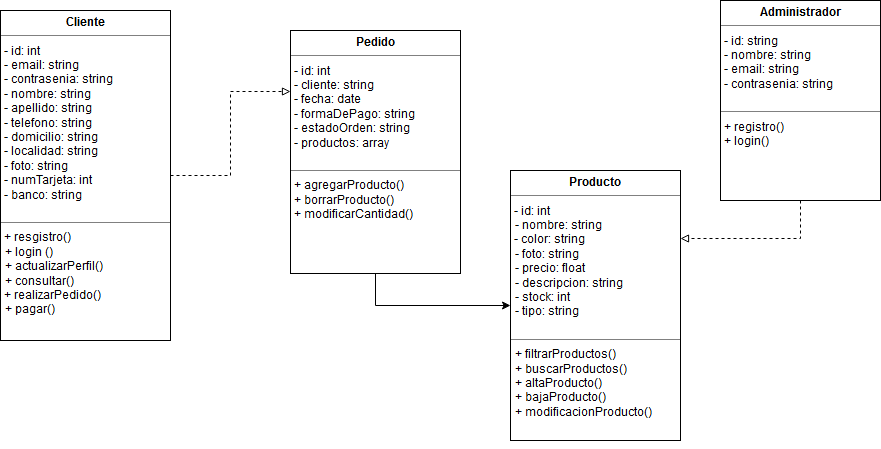

The diagram above was exported from draw.io. Its source (the exported page's mxGraphModel, read from the mxfile embedded in the PNG):
<mxGraphModel dx="1394" dy="906" grid="1" gridSize="10" guides="1" tooltips="1" connect="1" arrows="1" fold="1" page="1" pageScale="1" pageWidth="1100" pageHeight="850" math="0" shadow="0">
  <root>
    <mxCell id="0" />
    <mxCell id="1" parent="0" />
    <mxCell id="miBYes8sU0gNMsac1OnF-1" style="edgeStyle=orthogonalEdgeStyle;rounded=0;orthogonalLoop=1;jettySize=auto;html=1;entryX=0;entryY=0.25;entryDx=0;entryDy=0;dashed=1;endArrow=block;endFill=0;" edge="1" parent="1" source="Ea5c1LZEpfDc9IIjuuT9-1" target="1NJEvj4aWluRqie1YYcw-14">
      <mxGeometry relative="1" as="geometry" />
    </mxCell>
    <mxCell id="Ea5c1LZEpfDc9IIjuuT9-1" value="&lt;p style=&quot;margin: 0px ; margin-top: 4px ; text-align: center&quot;&gt;&lt;b&gt;Cliente&lt;/b&gt;&lt;/p&gt;&lt;hr size=&quot;1&quot;&gt;&lt;div&gt;&amp;nbsp;- id: int&lt;/div&gt;&lt;div&gt;&amp;nbsp;- email: string&lt;/div&gt;&lt;div&gt;&amp;nbsp;- contrasenia: string&lt;br&gt;&lt;/div&gt;&lt;div&gt;&amp;nbsp;- nombre: string&lt;/div&gt;&lt;div&gt;&amp;nbsp;- apellido: string&lt;/div&gt;&lt;div&gt;&amp;nbsp;- telefono: string&lt;br&gt;&lt;/div&gt;&lt;div&gt;&amp;nbsp;- domicilio: string&lt;/div&gt;&lt;div&gt;&amp;nbsp;- localidad: string&lt;br&gt;&lt;/div&gt;&lt;div&gt;&amp;nbsp;- foto: string&lt;/div&gt;&lt;div&gt;&amp;nbsp;- numTarjeta: int&lt;/div&gt;&lt;div&gt;&amp;nbsp;- banco: string&lt;/div&gt;&lt;div&gt;&lt;br&gt;&lt;/div&gt;&lt;hr size=&quot;1&quot;&gt;&amp;nbsp;+ resgistro()&lt;p style=&quot;margin: 0px ; margin-left: 4px&quot;&gt;+ login ()&lt;/p&gt;&lt;p style=&quot;margin: 0px ; margin-left: 4px&quot;&gt;+ actualizarPerfil()&lt;/p&gt;&lt;p style=&quot;margin: 0px ; margin-left: 4px&quot;&gt;+ consultar()&lt;/p&gt;&amp;nbsp;+ realizarPedido()&lt;p style=&quot;margin: 0px ; margin-left: 4px&quot;&gt;&lt;span&gt;+ pagar()&lt;/span&gt;&lt;/p&gt;" style="verticalAlign=top;align=left;overflow=fill;fontSize=12;fontFamily=Helvetica;html=1;" parent="1" vertex="1">
      <mxGeometry x="130" y="80" width="170" height="330" as="geometry" />
    </mxCell>
    <mxCell id="Ea5c1LZEpfDc9IIjuuT9-2" value="&lt;p style=&quot;margin: 0px ; margin-top: 4px ; text-align: center&quot;&gt;&lt;b&gt;Producto&lt;br&gt;&lt;/b&gt;&lt;/p&gt;&lt;hr size=&quot;1&quot;&gt;&amp;nbsp;- id: int&lt;p style=&quot;margin: 0px ; margin-left: 4px&quot;&gt;- nombre: string&lt;/p&gt;&amp;nbsp;- color: string&lt;br&gt;&lt;p style=&quot;margin: 0px ; margin-left: 4px&quot;&gt;- foto: string &lt;br&gt;&lt;/p&gt;&lt;p style=&quot;margin: 0px ; margin-left: 4px&quot;&gt;- precio: float&lt;/p&gt;&lt;p style=&quot;margin: 0px ; margin-left: 4px&quot;&gt;- descripcion: string&lt;/p&gt;&lt;p style=&quot;margin: 0px ; margin-left: 4px&quot;&gt;- stock: int&lt;/p&gt;&lt;p style=&quot;margin: 0px ; margin-left: 4px&quot;&gt;- tipo: string&lt;br&gt;&lt;/p&gt;&lt;p style=&quot;margin: 0px ; margin-left: 4px&quot;&gt;&lt;br&gt;&lt;/p&gt;&lt;hr size=&quot;1&quot;&gt;&lt;p style=&quot;margin: 0px ; margin-left: 4px&quot;&gt;+ filtrarProductos()&lt;/p&gt;&lt;p style=&quot;margin: 0px ; margin-left: 4px&quot;&gt;+ buscarProductos()&lt;/p&gt;&lt;p style=&quot;margin: 0px ; margin-left: 4px&quot;&gt;+ altaProducto()&lt;/p&gt;&lt;p style=&quot;margin: 0px ; margin-left: 4px&quot;&gt;+ bajaProducto()&lt;/p&gt;&lt;p style=&quot;margin: 0px ; margin-left: 4px&quot;&gt;+ modificacionProducto()&lt;br&gt;&lt;/p&gt;" style="verticalAlign=top;align=left;overflow=fill;fontSize=12;fontFamily=Helvetica;html=1;" parent="1" vertex="1">
      <mxGeometry x="640" y="240" width="170" height="270" as="geometry" />
    </mxCell>
    <mxCell id="miBYes8sU0gNMsac1OnF-4" style="edgeStyle=orthogonalEdgeStyle;rounded=0;orthogonalLoop=1;jettySize=auto;html=1;exitX=0.5;exitY=1;exitDx=0;exitDy=0;entryX=0;entryY=0.5;entryDx=0;entryDy=0;" edge="1" parent="1" source="1NJEvj4aWluRqie1YYcw-14" target="Ea5c1LZEpfDc9IIjuuT9-2">
      <mxGeometry relative="1" as="geometry" />
    </mxCell>
    <mxCell id="1NJEvj4aWluRqie1YYcw-14" value="&lt;p style=&quot;margin: 0px ; margin-top: 4px ; text-align: center&quot;&gt;&lt;b&gt;Pedido&lt;/b&gt;&lt;/p&gt;&lt;hr size=&quot;1&quot;&gt;&lt;div&gt;&amp;nbsp;- id: int&lt;/div&gt;&lt;div&gt;&amp;nbsp;- cliente: string&lt;/div&gt;&lt;div&gt;&amp;nbsp;- fecha: date&lt;/div&gt;&lt;div&gt;&lt;/div&gt;&amp;nbsp;- formaDePago: string&lt;br&gt;&lt;div&gt;&amp;nbsp;- estadoOrden: string&lt;/div&gt;&lt;div&gt;&amp;nbsp;- productos: array&lt;br&gt;&lt;/div&gt;&lt;div&gt;&lt;br&gt;&lt;/div&gt;&lt;hr size=&quot;1&quot;&gt;&lt;div&gt;&amp;nbsp;+ agregarProducto()&lt;/div&gt;&lt;div&gt;&amp;nbsp;+ borrarProducto()&lt;/div&gt;&lt;div&gt;&amp;nbsp;+ modificarCantidad()&lt;/div&gt;&lt;div&gt;&lt;br&gt;&lt;/div&gt;" style="verticalAlign=top;align=left;overflow=fill;fontSize=12;fontFamily=Helvetica;html=1;" parent="1" vertex="1">
      <mxGeometry x="420" y="100" width="170" height="243" as="geometry" />
    </mxCell>
    <mxCell id="miBYes8sU0gNMsac1OnF-3" style="edgeStyle=orthogonalEdgeStyle;rounded=0;orthogonalLoop=1;jettySize=auto;html=1;exitX=0.5;exitY=1;exitDx=0;exitDy=0;" edge="1" parent="1" source="Ea5c1LZEpfDc9IIjuuT9-2" target="Ea5c1LZEpfDc9IIjuuT9-2">
      <mxGeometry relative="1" as="geometry" />
    </mxCell>
    <mxCell id="miBYes8sU0gNMsac1OnF-8" style="edgeStyle=orthogonalEdgeStyle;rounded=0;orthogonalLoop=1;jettySize=auto;html=1;exitX=0.5;exitY=1;exitDx=0;exitDy=0;dashed=1;endArrow=block;endFill=0;entryX=1;entryY=0.25;entryDx=0;entryDy=0;" edge="1" parent="1" source="miBYes8sU0gNMsac1OnF-5" target="Ea5c1LZEpfDc9IIjuuT9-2">
      <mxGeometry relative="1" as="geometry" />
    </mxCell>
    <mxCell id="miBYes8sU0gNMsac1OnF-5" value="&lt;p style=&quot;margin: 0px ; margin-top: 4px ; text-align: center&quot;&gt;&lt;b&gt;Administrador&lt;/b&gt;&lt;/p&gt;&lt;hr size=&quot;1&quot;&gt;&lt;div&gt;&amp;nbsp;- id: string&lt;br&gt;&lt;/div&gt;&lt;div&gt;&amp;nbsp;- nombre: string&lt;/div&gt;&lt;div&gt;&amp;nbsp;- email: string&lt;/div&gt;&lt;div&gt;&amp;nbsp;- contrasenia: string&lt;/div&gt;&lt;br&gt;&lt;hr size=&quot;1&quot;&gt;&amp;nbsp;+ registro()&lt;br&gt;&amp;nbsp;+ login()&amp;nbsp;" style="verticalAlign=top;align=left;overflow=fill;fontSize=12;fontFamily=Helvetica;html=1;" vertex="1" parent="1">
      <mxGeometry x="850" y="70" width="160" height="200" as="geometry" />
    </mxCell>
  </root>
</mxGraphModel>